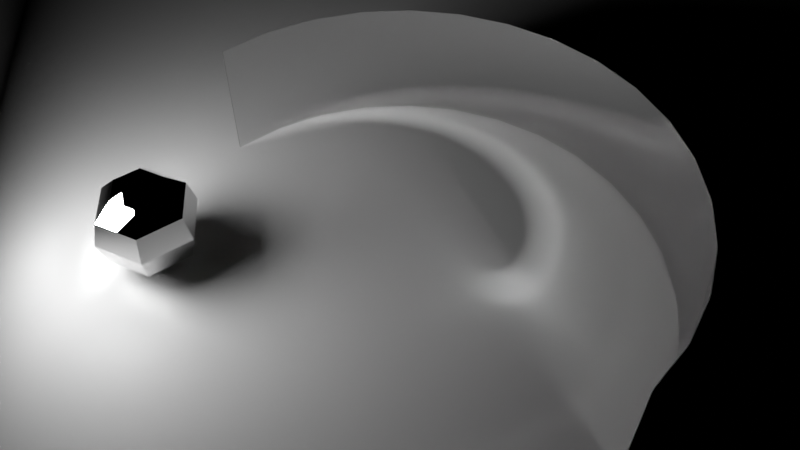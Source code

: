 # Source: caustics.blend  (saved by Blender 5.0.119; exported with 4.5.12 LTS)
import bpy
from mathutils import Matrix  # noqa: F401  (used for matrix-valued properties, if any)

bpy.ops.wm.read_factory_settings(use_empty=True)
scene = bpy.context.scene
scene.name = 'Scene'

# ---- collections
col_collection = bpy.data.collections.new('Collection'); scene.collection.children.link(col_collection)

# ---- materials (node trees are filled in below, after node groups)
mat_black = bpy.data.materials.new('black')
mat_mirror = bpy.data.materials.new('mirror')
mat_light = bpy.data.materials.new('light')

# ---- node groups
ng_smooth_by_angle = bpy.data.node_groups.new('Smooth by Angle', 'GeometryNodeTree')
_s = ng_smooth_by_angle.interface.new_socket(name='Mesh', in_out='OUTPUT', socket_type='NodeSocketGeometry')
_s = ng_smooth_by_angle.interface.new_socket(name='Mesh', in_out='INPUT', socket_type='NodeSocketGeometry')
_s = ng_smooth_by_angle.interface.new_socket(name='Angle', in_out='INPUT', socket_type='NodeSocketFloat')
_s.subtype = 'ANGLE'
_s.default_value = 0.5236
_s.min_value = 0.0
_s.max_value = 3.142
_s.description = 'Maximum face angle for smooth edges'
_s = ng_smooth_by_angle.interface.new_socket(name='Ignore Sharpness', in_out='INPUT', socket_type='NodeSocketBool')
_s.force_non_field = True
ng_smooth_by_angle.is_modifier = True
_N = ng_smooth_by_angle.nodes; _L = ng_smooth_by_angle.links
n0 = _N.new('GeometryNodeSetShadeSmooth'); n0.name = 'Set Shade Smooth'; n0.location = (120, -80)
n0.domain = 'EDGE'
n1 = _N.new('GeometryNodeSetShadeSmooth'); n1.name = 'Set Shade Smooth.001'; n1.location = (300, -80)
n2 = _N.new('NodeGroupOutput'); n2.name = 'Group Output'; n2.location = (480, -80)
n3 = _N.new('GeometryNodeInputMeshEdgeAngle'); n3.name = 'Edge Angle'; n3.location = (-440, -240)
n4 = _N.new('NodeGroupInput'); n4.name = 'Group Input'; n4.location = (-80, -80)
n5 = _N.new('GeometryNodeInputEdgeSmooth'); n5.name = 'Is Edge Smooth'; n5.location = (-260, -120)
n6 = _N.new('GeometryNodeInputShadeSmooth'); n6.name = 'Is Shade Smooth'; n6.location = (-440, -397)
n7 = _N.new('FunctionNodeCompare'); n7.name = 'Compare'; n7.location = (-260, -260)
n7.operation = 'LESS_EQUAL'
n7.inputs[6].default_value = (0.0, 0.0, 0.0, 0.0)
n7.inputs[7].default_value = (0.0, 0.0, 0.0, 0.0)
n8 = _N.new('FunctionNodeBooleanMath'); n8.name = 'Boolean Math.001'; n8.location = (-80, -260)
n9 = _N.new('NodeGroupInput'); n9.name = 'Group Input.001'; n9.location = (-440, -329)
n10 = _N.new('NodeGroupInput'); n10.name = 'Group Input.002'; n10.location = (-259, -189)
n11 = _N.new('FunctionNodeBooleanMath'); n11.name = 'Boolean Math'; n11.location = (-80, -149)
n11.operation = 'OR'
n12 = _N.new('FunctionNodeBooleanMath'); n12.name = 'Boolean Math.002'; n12.location = (-260, -380)
n12.operation = 'OR'
n13 = _N.new('NodeGroupInput'); n13.name = 'Group Input.003'; n13.location = (-440, -460)
_L.new(n3.outputs[0], n7.inputs[0])
_L.new(n1.outputs[0], n2.inputs[0])
_L.new(n9.outputs[1], n7.inputs[1])
_L.new(n7.outputs[0], n8.inputs[0])
_L.new(n4.outputs[0], n0.inputs[0])
_L.new(n0.outputs[0], n1.inputs[0])
_L.new(n8.outputs[0], n0.inputs[2])
_L.new(n10.outputs[2], n11.inputs[1])
_L.new(n5.outputs[0], n11.inputs[0])
_L.new(n11.outputs[0], n0.inputs[1])
_L.new(n13.outputs[2], n12.inputs[1])
_L.new(n6.outputs[0], n12.inputs[0])
_L.new(n12.outputs[0], n8.inputs[1])
n2.is_active_output = True

# ---- material node trees
mat_black.use_nodes = True; mat_black.node_tree.nodes.clear()
_N = mat_black.node_tree.nodes; _L = mat_black.node_tree.links
n0 = _N.new('ShaderNodeBsdfPrincipled'); n0.name = 'Principled BSDF'; n0.location = (-200, 100)
n0.inputs[0].default_value = (0.07324, 0.07324, 0.07324, 1.0)
n0.inputs[2].default_value = 1.0
n1 = _N.new('ShaderNodeOutputMaterial'); n1.name = 'Material Output'; n1.location = (200, 100)
_L.new(n0.outputs[0], n1.inputs[0])
n1.is_active_output = True
mat_mirror.use_nodes = True; mat_mirror.node_tree.nodes.clear()
_N = mat_mirror.node_tree.nodes; _L = mat_mirror.node_tree.links
n0 = _N.new('ShaderNodeBsdfPrincipled'); n0.name = 'Principled BSDF'; n0.location = (-200, 100)
n0.inputs[1].default_value = 1.0
n0.inputs[2].default_value = 0.0
n1 = _N.new('ShaderNodeOutputMaterial'); n1.name = 'Material Output'; n1.location = (200, 100)
_L.new(n0.outputs[0], n1.inputs[0])
n1.is_active_output = True
mat_light.use_nodes = True; mat_light.node_tree.nodes.clear()
_N = mat_light.node_tree.nodes; _L = mat_light.node_tree.links
n0 = _N.new('ShaderNodeOutputMaterial'); n0.name = 'Material Output'; n0.location = (200, 100)
n1 = _N.new('ShaderNodeEmission'); n1.name = 'Emission'; n1.location = (-200, 100)
n1.inputs[1].default_value = 100.0
_L.new(n1.outputs[0], n0.inputs[0])
n0.is_active_output = True

# ---- world
world_world = bpy.data.worlds.new('World'); scene.world = world_world
world_world.use_nodes = True; world_world.node_tree.nodes.clear()
_N = world_world.node_tree.nodes; _L = world_world.node_tree.links
n0 = _N.new('ShaderNodeOutputWorld'); n0.name = 'World Output'; n0.location = (300, 300)
n0.is_active_output = True
world_world.color = (0.05088, 0.05088, 0.05088)
world_world.sun_shadow_jitter_overblur = 0.0

# ---- cameras
cam_camera = bpy.data.cameras.new('Camera')
cam_camera.sensor_fit = 'HORIZONTAL'
cam_camera.lens = 40.0

# ---- meshes
me_cube_002 = bpy.data.meshes.new('Cube.002')
me_cube_002.from_pydata([(-1.0, -1.0, 0.0), (-1.0, 1.0, 0.0), (1.0, -1.0, 0.0), (1.0, 1.0, 0.0)], [], [(3, 2, 0, 1)])
_uv = me_cube_002.uv_layers.new(name='UVMap')
_uv.uv.foreach_set('vector', [0.625, 0.5, 0.625, 0.75, 0.875, 0.75, 0.875, 0.5])
me_cube_002.materials.append(mat_black)
me_cube_002.update()
me_circle = bpy.data.meshes.new('Circle')
me_circle.from_pydata([(0.0, 0.5, 0.0), (-0.09755, 0.4904, 0.0), (-0.1913, 0.4619, 0.0), (-0.2778, 0.4157, 0.0), (-0.3536, 0.3536, 0.0), (-0.4157, 0.2778, 0.0), (-0.4619, 0.1913, 0.0), (-0.4904, 0.09755, 0.0), (-0.5, -2.186e-08, 0.25), (-0.4904, 0.09755, 0.25), (-0.4619, 0.1913, 0.25), (-0.4157, 0.2778, 0.25), (-0.3536, 0.3536, 0.25), (-0.2778, 0.4157, 0.25), (-0.1913, 0.4619, 0.25), (-0.09755, 0.4904, 0.25), (0.0, 0.5, 0.25), (0.5, 2.186e-08, 0.0), (0.4904, 0.09755, 0.0), (0.4619, 0.1913, 0.0), (0.4157, 0.2778, 0.0), (0.3536, 0.3536, 0.0), (0.2778, 0.4157, 0.0), (0.1913, 0.4619, 0.0), (0.09755, 0.4904, 0.0), (0.09755, 0.4904, 0.25), (0.1913, 0.4619, 0.25), (0.2778, 0.4157, 0.25), (0.3536, 0.3536, 0.25), (0.4157, 0.2778, 0.25), (0.4619, 0.1913, 0.25), (0.4904, 0.09755, 0.25), (0.5, 2.186e-08, 0.25), (-0.5, -2.186e-08, 0.0), (6.136e-12, 0.5002, 0.0), (-0.09764, 0.4906, 0.0), (-0.1915, 0.4621, 0.0), (-0.2781, 0.4159, 0.0), (-0.3539, 0.3536, 0.0), (-0.4162, 0.2778, 0.0), (-0.4624, 0.1912, 0.0), (-0.4909, 0.09734, 0.0), (-0.5005, -0.0002987, 0.25), (-0.4909, 0.09734, 0.25), (-0.4624, 0.1912, 0.25), (-0.4162, 0.2778, 0.25), (-0.3539, 0.3536, 0.25), (-0.2781, 0.4159, 0.25), (-0.1915, 0.4621, 0.25), (-0.09764, 0.4906, 0.25), (6.136e-12, 0.5002, 0.25), (0.5005, -0.0002986, 0.0), (0.4909, 0.09734, 0.0), (0.4624, 0.1912, 0.0), (0.4162, 0.2778, 0.0), (0.3539, 0.3536, 0.0), (0.2781, 0.4159, 0.0), (0.1915, 0.4621, 0.0), (0.09764, 0.4906, 0.0), (0.09764, 0.4906, 0.25), (0.1915, 0.4621, 0.25), (0.2781, 0.4159, 0.25), (0.3539, 0.3536, 0.25), (0.4162, 0.2778, 0.25), (0.4624, 0.1912, 0.25), (0.4909, 0.09734, 0.25), (0.5005, -0.0002986, 0.25), (-0.5005, -0.0002987, 0.0)], [], [(6, 5, 11, 10), (4, 3, 13, 12), (2, 1, 15, 14), (7, 6, 10, 9), (5, 4, 12, 11), (3, 2, 14, 13), (1, 0, 16, 15), (33, 7, 9, 8), (23, 22, 27, 26), (21, 20, 29, 28), (19, 18, 31, 30), (24, 23, 26, 25), (22, 21, 28, 27), (20, 19, 30, 29), (18, 17, 32, 31), (0, 24, 25, 16), (40, 44, 45, 39), (38, 46, 47, 37), (36, 48, 49, 35), (41, 43, 44, 40), (39, 45, 46, 38), (37, 47, 48, 36), (35, 49, 50, 34), (67, 42, 43, 41), (57, 60, 61, 56), (55, 62, 63, 54), (53, 64, 65, 52), (58, 59, 60, 57), (56, 61, 62, 55), (54, 63, 64, 53), (52, 65, 66, 51), (34, 50, 59, 58)])
me_circle.polygons.foreach_set('use_smooth', [True] * 32)
_uv = me_circle.uv_layers.new(name='UVMap')
_uv.uv.foreach_set('vector', [0.0, 0.0, 0.0, 0.0, 0.0, 0.0, 0.0, 0.0, 0.0, 0.0, 0.0, 0.0, 0.0, 0.0, 0.0, 0.0, 0.0, 0.0, 0.0, 0.0, 0.0, 0.0, 0.0, 0.0, 0.0, 0.0, 0.0, 0.0, 0.0, 0.0, 0.0, 0.0, 0.0, 0.0, 0.0, 0.0, 0.0, 0.0, 0.0, 0.0, 0.0, 0.0, 0.0, 0.0, 0.0, 0.0, 0.0, 0.0, 0.0, 0.0, 0.0, 0.0, 0.0, 0.0, 0.0, 0.0, 0.0, 0.0, 0.0, 0.0, 0.0, 0.0, 0.0, 0.0, 0.0, 0.0, 0.0, 0.0, 0.0, 0.0, 0.0, 0.0, 0.0, 0.0, 0.0, 0.0, 0.0, 0.0, 0.0, 0.0, 0.0, 0.0, 0.0, 0.0, 0.0, 0.0, 0.0, 0.0, 0.0, 0.0, 0.0, 0.0, 0.0, 0.0, 0.0, 0.0, 0.0, 0.0, 0.0, 0.0, 0.0, 0.0, 0.0, 0.0, 0.0, 0.0, 0.0, 0.0, 0.0, 0.0, 0.0, 0.0, 0.0, 0.0, 0.0, 0.0, 0.0, 0.0, 0.0, 0.0, 0.0, 0.0, 0.0, 0.0, 0.0, 0.0, 0.0, 0.0, 0.0, 0.0, 0.0, 0.0, 0.0, 0.0, 0.0, 0.0, 0.0, 0.0, 0.0, 0.0, 0.0, 0.0, 0.0, 0.0, 0.0, 0.0, 0.0, 0.0, 0.0, 0.0, 0.0, 0.0, 0.0, 0.0, 0.0, 0.0, 0.0, 0.0, 0.0, 0.0, 0.0, 0.0, 0.0, 0.0, 0.0, 0.0, 0.0, 0.0, 0.0, 0.0, 0.0, 0.0, 0.0, 0.0, 0.0, 0.0, 0.0, 0.0, 0.0, 0.0, 0.0, 0.0, 0.0, 0.0, 0.0, 0.0, 0.0, 0.0, 0.0, 0.0, 0.0, 0.0, 0.0, 0.0, 0.0, 0.0, 0.0, 0.0, 0.0, 0.0, 0.0, 0.0, 0.0, 0.0, 0.0, 0.0, 0.0, 0.0, 0.0, 0.0, 0.0, 0.0, 0.0, 0.0, 0.0, 0.0, 0.0, 0.0, 0.0, 0.0, 0.0, 0.0, 0.0, 0.0, 0.0, 0.0, 0.0, 0.0, 0.0, 0.0, 0.0, 0.0, 0.0, 0.0, 0.0, 0.0, 0.0, 0.0, 0.0, 0.0, 0.0, 0.0, 0.0, 0.0, 0.0, 0.0, 0.0, 0.0, 0.0, 0.0, 0.0, 0.0, 0.0, 0.0, 0.0, 0.0])
me_circle.materials.append(mat_mirror)
me_circle.update()
me_plane_004 = bpy.data.meshes.new('Plane.004')
me_plane_004.from_pydata([(-1.0, -1.0, 0.0), (1.0, -1.0, 0.0), (-1.0, 1.0, 0.0), (1.0, 1.0, 0.0)], [], [(0, 1, 3, 2)])
_uv = me_plane_004.uv_layers.new(name='UVMap')
_uv.uv.foreach_set('vector', [0.0, 0.0, 1.0, 0.0, 1.0, 1.0, 0.0, 1.0])
me_plane_004.materials.append(mat_light)
me_plane_004.update()
me_icosphere = bpy.data.meshes.new('Icosphere')
me_icosphere.from_pydata([(0.0, -2.384e-07, 2.562), (0.07632, 0.636, 2.391), (0.1322, 1.102, 1.922), (0.1526, 1.272, 1.281), (0.1322, 1.102, 0.6406), (0.07632, 0.636, 0.1716), (0.0, -2.384e-07, 0.0), (0.589, 0.2519, 2.391), (1.02, 0.4363, 1.922), (1.178, 0.5038, 1.281), (1.02, 0.4363, 0.6406), (0.589, 0.2519, 0.1716), (0.5127, -0.3841, 2.391), (0.8879, -0.6653, 1.922), (1.025, -0.7682, 1.281), (0.8879, -0.6653, 0.6406), (0.5127, -0.3841, 0.1716), (-0.07632, -0.636, 2.391), (-0.1322, -1.102, 1.922), (-0.1526, -1.272, 1.281), (-0.1322, -1.102, 0.6406), (-0.07632, -0.636, 0.1716), (-0.589, -0.2519, 2.391), (-1.02, -0.4363, 1.922), (-1.178, -0.5038, 1.281), (-1.02, -0.4363, 0.6406), (-0.589, -0.2519, 0.1716), (-0.5127, 0.3841, 2.391), (-0.8879, 0.6653, 1.922), (-1.025, 0.7682, 1.281), (-0.8879, 0.6653, 0.6406), (-0.5127, 0.3841, 0.1716)], [], [(6, 5, 11), (4, 3, 9, 10), (2, 1, 7, 8), (5, 4, 10, 11), (3, 2, 8, 9), (1, 0, 7), (10, 9, 14, 15), (8, 7, 12, 13), (11, 10, 15, 16), (9, 8, 13, 14), (7, 0, 12), (6, 11, 16), (13, 12, 17, 18), (16, 15, 20, 21), (14, 13, 18, 19), (12, 0, 17), (6, 16, 21), (15, 14, 19, 20), (21, 20, 25, 26), (19, 18, 23, 24), (17, 0, 22), (6, 21, 26), (20, 19, 24, 25), (18, 17, 22, 23), (26, 25, 30, 31), (24, 23, 28, 29), (22, 0, 27), (6, 26, 31), (25, 24, 29, 30), (23, 22, 27, 28), (31, 30, 4, 5), (29, 28, 2, 3), (27, 0, 1), (6, 31, 5), (30, 29, 3, 4), (28, 27, 1, 2)])
_uv = me_icosphere.uv_layers.new(name='UVMap')
_uv.uv.foreach_set('vector', [0.5833, 0.0, 0.6667, 0.1667, 0.5, 0.1667, 0.6667, 0.3333, 0.6667, 0.5, 0.5, 0.5, 0.5, 0.3333, 0.6667, 0.6667, 0.6667, 0.8333, 0.5, 0.8333, 0.5, 0.6667, 0.6667, 0.1667, 0.6667, 0.3333, 0.5, 0.3333, 0.5, 0.1667, 0.6667, 0.5, 0.6667, 0.6667, 0.5, 0.6667, 0.5, 0.5, 0.6667, 0.8333, 0.5833, 1.0, 0.5, 0.8333, 0.5, 0.3333, 0.5, 0.5, 0.3333, 0.5, 0.3333, 0.3333, 0.5, 0.6667, 0.5, 0.8333, 0.3333, 0.8333, 0.3333, 0.6667, 0.5, 0.1667, 0.5, 0.3333, 0.3333, 0.3333, 0.3333, 0.1667, 0.5, 0.5, 0.5, 0.6667, 0.3333, 0.6667, 0.3333, 0.5, 0.5, 0.8333, 0.4167, 1.0, 0.3333, 0.8333, 0.4167, 0.0, 0.5, 0.1667, 0.3333, 0.1667, 0.3333, 0.6667, 0.3333, 0.8333, 0.1667, 0.8333, 0.1667, 0.6667, 0.3333, 0.1667, 0.3333, 0.3333, 0.1667, 0.3333, 0.1667, 0.1667, 0.3333, 0.5, 0.3333, 0.6667, 0.1667, 0.6667, 0.1667, 0.5, 0.3333, 0.8333, 0.25, 1.0, 0.1667, 0.8333, 0.25, 0.0, 0.3333, 0.1667, 0.1667, 0.1667, 0.3333, 0.3333, 0.3333, 0.5, 0.1667, 0.5, 0.1667, 0.3333, 0.1667, 0.1667, 0.1667, 0.3333, 0.0, 0.3333, 0.0, 0.1667, 0.1667, 0.5, 0.1667, 0.6667, 0.0, 0.6667, 0.0, 0.5, 0.1667, 0.8333, 0.08333, 1.0, 0.0, 0.8333, 0.08333, 0.0, 0.1667, 0.1667, 0.0, 0.1667, 0.1667, 0.3333, 0.1667, 0.5, 0.0, 0.5, 0.0, 0.3333, 0.1667, 0.6667, 0.1667, 0.8333, 0.0, 0.8333, 0.0, 0.6667, 1.0, 0.1667, 1.0, 0.3333, 0.8333, 0.3333, 0.8333, 0.1667, 1.0, 0.5, 1.0, 0.6667, 0.8333, 0.6667, 0.8333, 0.5, 1.0, 0.8333, 0.9167, 1.0, 0.8333, 0.8333, 0.9167, 0.0, 1.0, 0.1667, 0.8333, 0.1667, 1.0, 0.3333, 1.0, 0.5, 0.8333, 0.5, 0.8333, 0.3333, 1.0, 0.6667, 1.0, 0.8333, 0.8333, 0.8333, 0.8333, 0.6667, 0.8333, 0.1667, 0.8333, 0.3333, 0.6667, 0.3333, 0.6667, 0.1667, 0.8333, 0.5, 0.8333, 0.6667, 0.6667, 0.6667, 0.6667, 0.5, 0.8333, 0.8333, 0.75, 1.0, 0.6667, 0.8333, 0.75, 0.0, 0.8333, 0.1667, 0.6667, 0.1667, 0.8333, 0.3333, 0.8333, 0.5, 0.6667, 0.5, 0.6667, 0.3333, 0.8333, 0.6667, 0.8333, 0.8333, 0.6667, 0.8333, 0.6667, 0.6667])
me_icosphere.materials.append(mat_mirror)
me_icosphere.update()

# ---- objects
ob_camera = bpy.data.objects.new('camera', cam_camera)
ob_floor = bpy.data.objects.new('floor', me_cube_002)
ob_mirror = bpy.data.objects.new('mirror', me_circle)
ob_light = bpy.data.objects.new('light', me_plane_004)
ob_artifact = bpy.data.objects.new('artifact', me_icosphere)

# ---- transforms, parenting, visibility, modifiers, constraints
ob_camera.location = (0.7289, -0.6758, 1.298)
ob_camera.rotation_euler = (0.722, -1.963e-08, 0.8256)
ob_floor.location = (0.0, 0.0, 0.0)
ob_floor.rotation_euler = (3.142, -0.0, 0.0)
ob_floor.scale = (3.0, 3.0, 3.0)
ob_mirror.location = (0.0, 0.0, 0.0)
_m = ob_mirror.modifiers.new('Smooth by Angle', 'NODES')
_m.node_group = ng_smooth_by_angle
_m.use_pin_to_last = True
_m.show_group_selector = False
ob_light.location = (-0.4791, -0.4994, 0.3555)
ob_light.rotation_euler = (4.353, 1.466e-08, -0.6231)
ob_light.scale = (0.1436, 0.1436, 0.1436)
ob_artifact.location = (-0.3608, -0.2897, 0.0)
ob_artifact.rotation_euler = (0.0, -0.0, -1.062)
ob_artifact.scale = (0.07805, 0.07805, 0.07805)

# ---- collection membership
col_collection.objects.link(ob_camera)
col_collection.objects.link(ob_floor)
col_collection.objects.link(ob_mirror)
col_collection.objects.link(ob_light)
col_collection.objects.link(ob_artifact)

# ---- scene / render settings (as saved in the file)
scene.camera = ob_camera
scene.frame_start = 1; scene.frame_end = 250; scene.frame_set(34)
scene.render.engine = 'CYCLES'
scene.render.resolution_x = 2560
scene.render.resolution_y = 1440
scene.render.bake_bias = 0.0
scene.render.bake_samples = 0
scene.cycles.use_denoising = False
scene.cycles.samples = 128
scene.cycles.blur_glossy = 0.0
scene.view_settings.view_transform = 'Standard'
bpy.context.view_layer.update()
